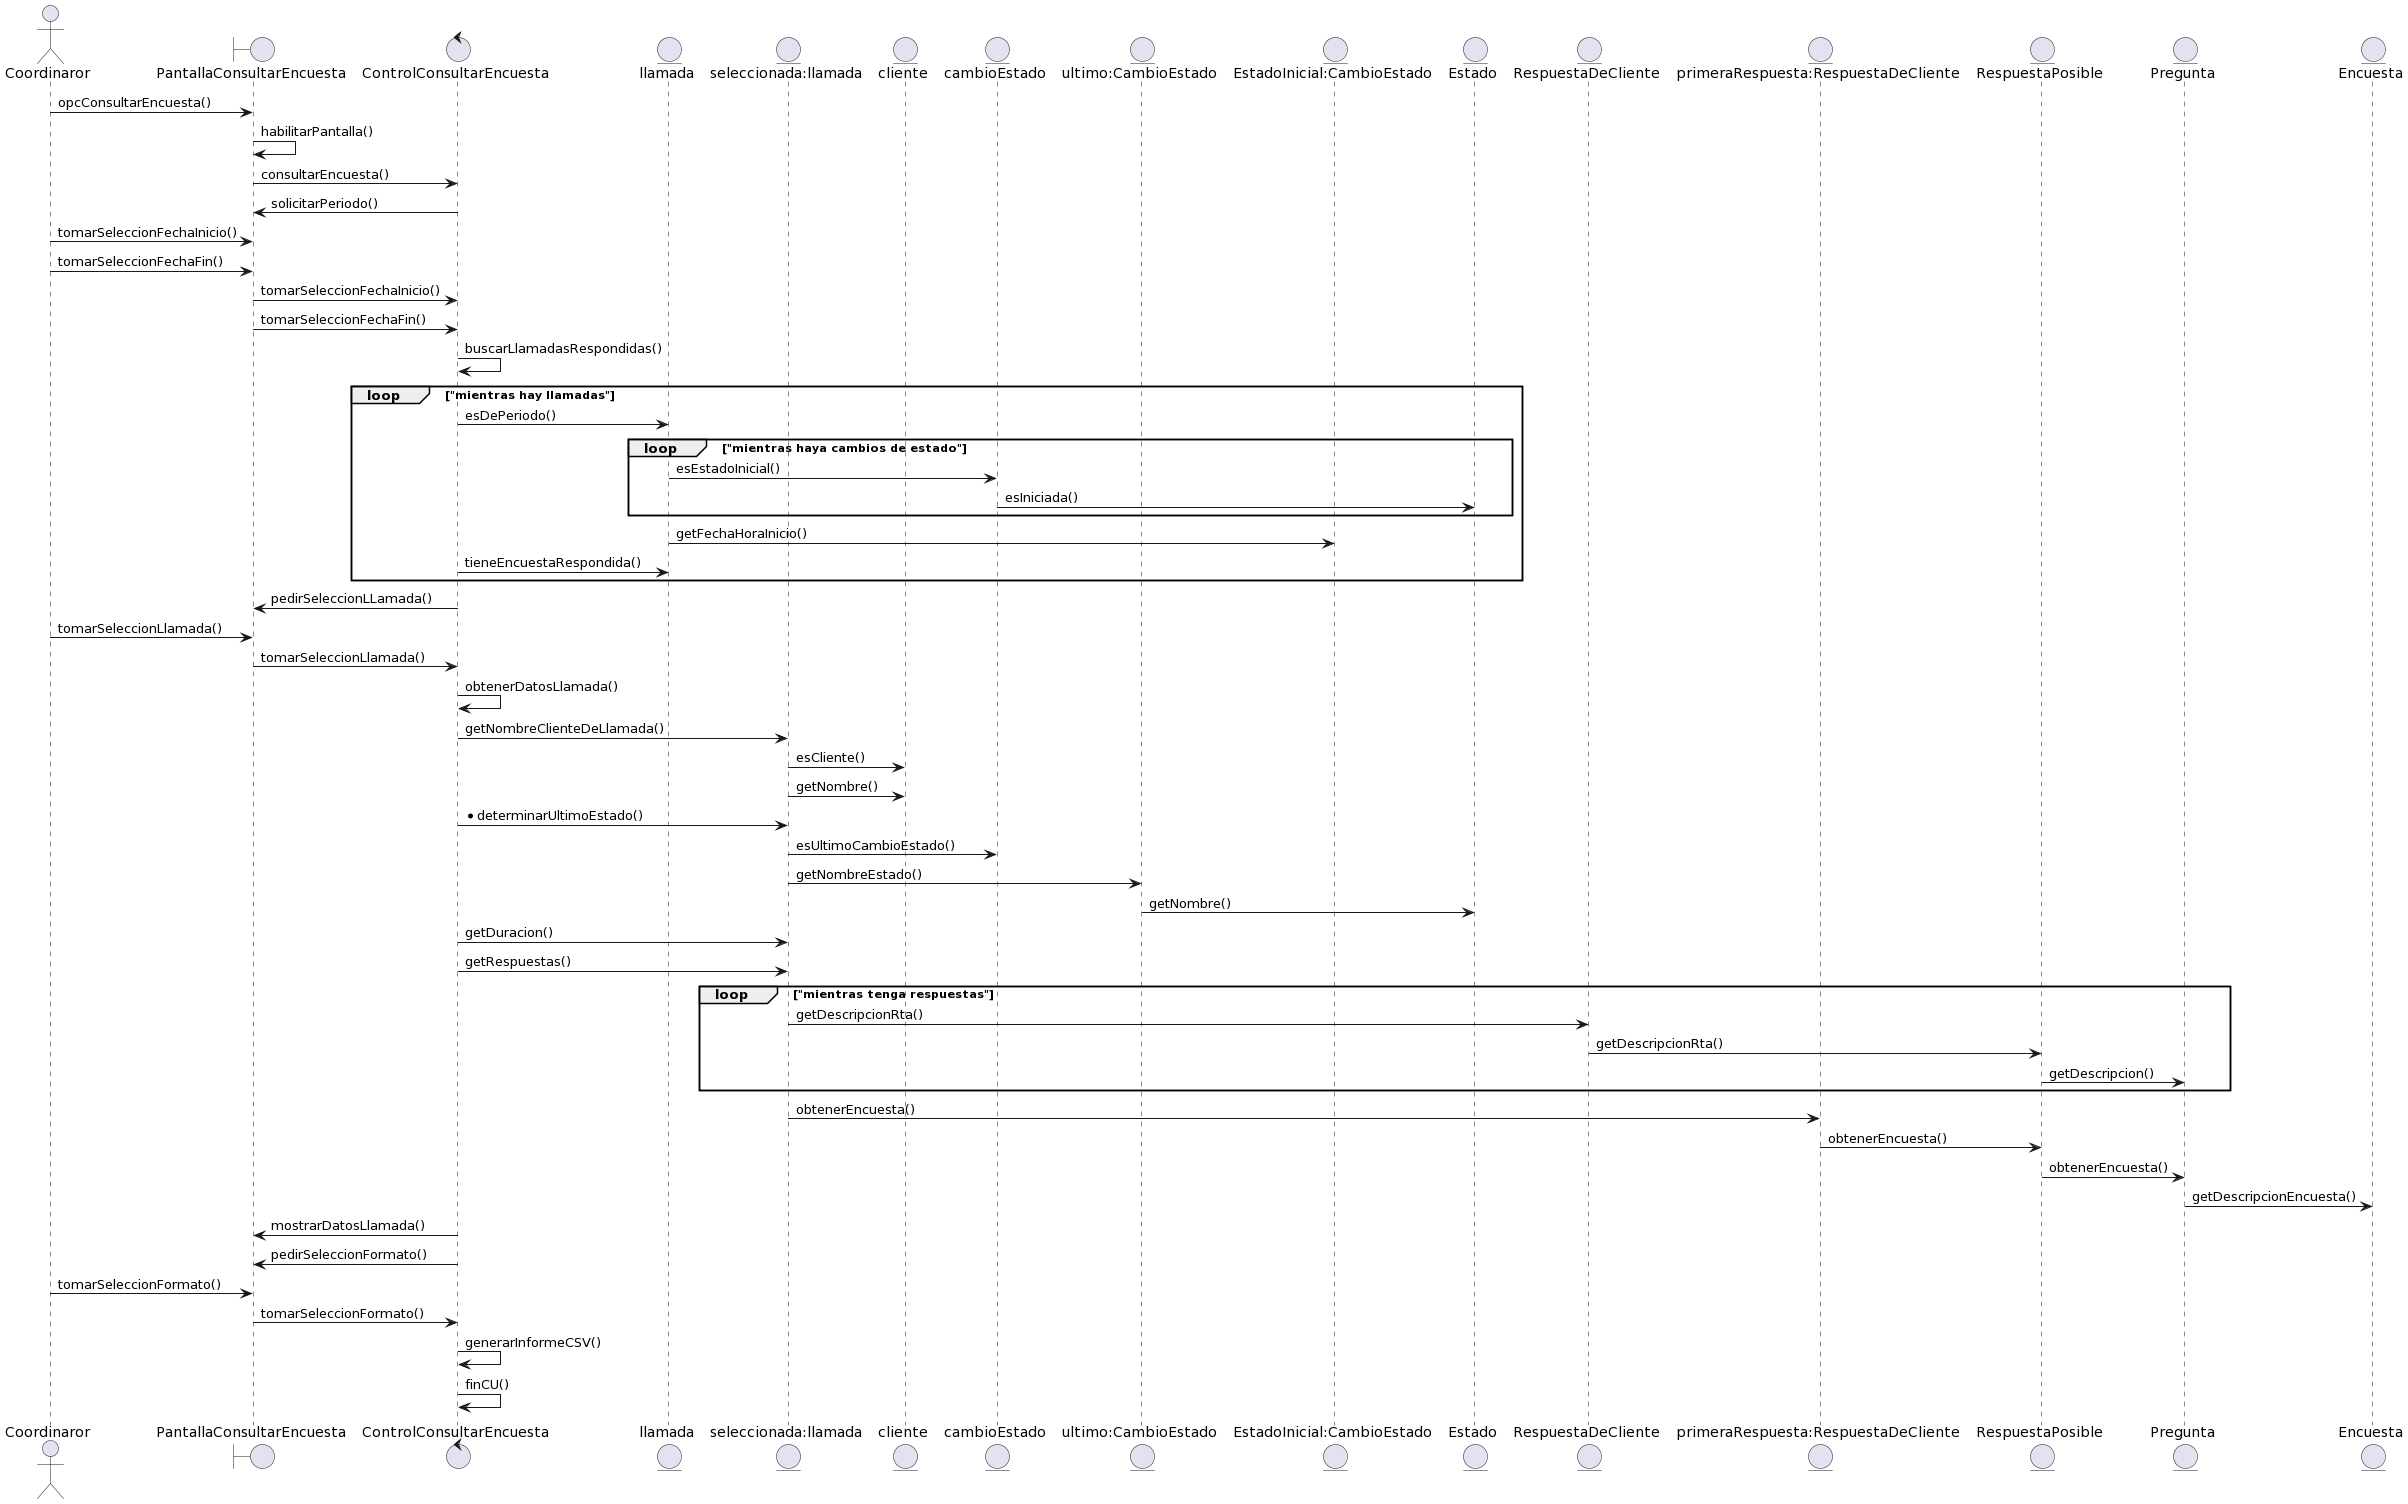

The diagram above was rendered by PlantUML. Its source (embedded in the PNG):
@startuml
actor Coordinaror as co
boundary PantallaConsultarEncuesta as pa
control ControlConsultarEncuesta as ge
entity llamada as ll
entity "seleccionada:llamada" as sll
entity cliente as cl
entity cambioEstado as ce
entity "ultimo:CambioEstado" as uce
entity "EstadoInicial:CambioEstado" as ice
entity Estado as e
entity RespuestaDeCliente as rc
entity "primeraRespuesta:RespuestaDeCliente" as urc
entity RespuestaPosible as rp
entity Pregunta as pr
entity Encuesta as en

co -> pa: opcConsultarEncuesta()
pa -> pa: habilitarPantalla()
pa -> ge: consultarEncuesta()
ge -> pa: solicitarPeriodo()
co -> pa: tomarSeleccionFechaInicio()
co -> pa: tomarSeleccionFechaFin()
pa -> ge: tomarSeleccionFechaInicio()
pa -> ge: tomarSeleccionFechaFin()
ge -> ge: buscarLlamadasRespondidas()
loop "mientras hay llamadas"
ge -> ll: esDePeriodo()
loop "mientras haya cambios de estado"
ll -> ce: esEstadoInicial()
ce -> e: esIniciada()
end
ll -> ice: getFechaHoraInicio()
ge -> ll: tieneEncuestaRespondida()


end
ge -> pa: pedirSeleccionLLamada()
co -> pa: tomarSeleccionLlamada()
pa -> ge: tomarSeleccionLlamada()
ge -> ge: obtenerDatosLlamada()
ge -> sll: getNombreClienteDeLlamada()
sll -> cl: esCliente()
sll -> cl: getNombre()
ge -> sll: *determinarUltimoEstado()
sll -> ce: esUltimoCambioEstado()
sll -> uce: getNombreEstado()
uce -> e: getNombre()
ge -> sll: getDuracion()
ge -> sll: getRespuestas()
loop "mientras tenga respuestas"
sll -> rc: getDescripcionRta()
rc -> rp: getDescripcionRta()
rp -> pr: getDescripcion()
end
sll -> urc: obtenerEncuesta()
urc -> rp: obtenerEncuesta()
rp -> pr: obtenerEncuesta()
pr -> en: getDescripcionEncuesta()
ge -> pa: mostrarDatosLlamada()
ge -> pa: pedirSeleccionFormato()
co -> pa: tomarSeleccionFormato()
pa -> ge: tomarSeleccionFormato()
ge -> ge: generarInformeCSV()
ge -> ge: finCU()
@enduml